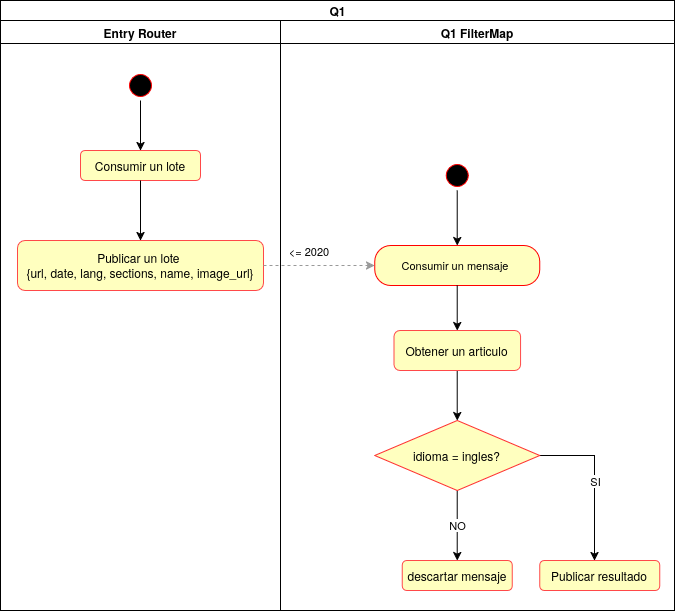

The diagram above was exported from draw.io. Its source (the exported page's mxGraphModel, read from the mxfile embedded in the PNG):
<mxGraphModel dx="1299" dy="865" grid="1" gridSize="10" guides="1" tooltips="1" connect="1" arrows="1" fold="1" page="1" pageScale="1" pageWidth="827" pageHeight="1169" math="0" shadow="0">
  <root>
    <mxCell id="0" />
    <mxCell id="1" parent="0" />
    <mxCell id="OaxtCgeq8I8ttMGxzoN9-3" parent="1" style="swimlane;childLayout=stackLayout;resizeParent=1;resizeParentMax=0;startSize=20;html=1;" value="Q1" vertex="1">
      <mxGeometry height="610" width="674" x="40" y="40" as="geometry" />
    </mxCell>
    <mxCell id="P_Xu68zIOdt_ZzBbKr8Q-22" parent="OaxtCgeq8I8ttMGxzoN9-3" style="swimlane;whiteSpace=wrap;html=1;movable=1;resizable=1;rotatable=1;deletable=1;editable=1;locked=0;connectable=1;" value="Entry Router" vertex="1">
      <mxGeometry height="590" width="280" y="20" as="geometry" />
    </mxCell>
    <mxCell id="P_Xu68zIOdt_ZzBbKr8Q-23" parent="P_Xu68zIOdt_ZzBbKr8Q-22" style="rounded=1;whiteSpace=wrap;html=1;roundedPerimeter=1;fillColor=light-dark(#FFFFBF,#121212);strokeColor=#FF4949;" value="Consumir un lote" vertex="1">
      <mxGeometry height="30" width="120" x="80" y="130" as="geometry" />
    </mxCell>
    <mxCell id="P_Xu68zIOdt_ZzBbKr8Q-29" parent="P_Xu68zIOdt_ZzBbKr8Q-22" style="rounded=1;whiteSpace=wrap;html=1;roundedPerimeter=1;fillColor=light-dark(#FFFFBF,#121212);strokeColor=#FF4949;" value="Publicar un lote&amp;nbsp;&lt;div&gt;{url, date, lang, sections, name, image_url}&lt;/div&gt;" vertex="1">
      <mxGeometry height="50" width="246" x="17" y="220" as="geometry" />
    </mxCell>
    <mxCell id="P_Xu68zIOdt_ZzBbKr8Q-26" edge="1" parent="P_Xu68zIOdt_ZzBbKr8Q-22" source="P_Xu68zIOdt_ZzBbKr8Q-23" style="edgeStyle=orthogonalEdgeStyle;rounded=0;orthogonalLoop=1;jettySize=auto;html=1;" target="P_Xu68zIOdt_ZzBbKr8Q-29">
      <mxGeometry relative="1" as="geometry">
        <mxPoint x="140" y="250" as="sourcePoint" />
      </mxGeometry>
    </mxCell>
    <mxCell id="P_Xu68zIOdt_ZzBbKr8Q-31" parent="P_Xu68zIOdt_ZzBbKr8Q-22" style="ellipse;html=1;shape=startState;fillColor=#000000;strokeColor=#ff0000;" value="" vertex="1">
      <mxGeometry height="30" width="30" x="125" y="50" as="geometry" />
    </mxCell>
    <mxCell id="P_Xu68zIOdt_ZzBbKr8Q-30" edge="1" parent="P_Xu68zIOdt_ZzBbKr8Q-22" source="P_Xu68zIOdt_ZzBbKr8Q-31" style="edgeStyle=orthogonalEdgeStyle;rounded=0;orthogonalLoop=1;jettySize=auto;html=1;" target="P_Xu68zIOdt_ZzBbKr8Q-23">
      <mxGeometry relative="1" as="geometry" />
    </mxCell>
    <mxCell id="P_Xu68zIOdt_ZzBbKr8Q-27" edge="1" parent="OaxtCgeq8I8ttMGxzoN9-3" source="P_Xu68zIOdt_ZzBbKr8Q-29" style="edgeStyle=orthogonalEdgeStyle;rounded=0;orthogonalLoop=1;jettySize=auto;html=1;entryX=0;entryY=0.5;entryDx=0;entryDy=0;dashed=1;strokeColor=#999999;" target="P_Xu68zIOdt_ZzBbKr8Q-4">
      <mxGeometry relative="1" x="0.2057" as="geometry" />
    </mxCell>
    <mxCell id="P_Xu68zIOdt_ZzBbKr8Q-28" connectable="0" parent="P_Xu68zIOdt_ZzBbKr8Q-27" style="edgeLabel;html=1;align=center;verticalAlign=middle;resizable=0;points=[];labelBackgroundColor=#FFFFFF;" value="&amp;lt;= 2020&amp;nbsp;" vertex="1">
      <mxGeometry relative="1" x="0.0943" y="3" as="geometry">
        <mxPoint x="-15" y="-12" as="offset" />
      </mxGeometry>
    </mxCell>
    <mxCell id="P_Xu68zIOdt_ZzBbKr8Q-1" parent="OaxtCgeq8I8ttMGxzoN9-3" style="swimlane;whiteSpace=wrap;html=1;movable=1;resizable=1;rotatable=1;deletable=1;editable=1;locked=0;connectable=1;" value="Q1 FilterMap" vertex="1">
      <mxGeometry height="590" width="394" x="280" y="20" as="geometry" />
    </mxCell>
    <mxCell id="P_Xu68zIOdt_ZzBbKr8Q-4" parent="P_Xu68zIOdt_ZzBbKr8Q-1" style="rounded=1;whiteSpace=wrap;html=1;arcSize=40;fontColor=#000000;fillColor=#ffffc0;strokeColor=#FF0000;fontSize=11;" value="Consumir un mensaje&amp;nbsp;" vertex="1">
      <mxGeometry height="40" width="165" x="94.22" y="225" as="geometry" />
    </mxCell>
    <mxCell id="P_Xu68zIOdt_ZzBbKr8Q-5" edge="1" parent="P_Xu68zIOdt_ZzBbKr8Q-1" source="P_Xu68zIOdt_ZzBbKr8Q-9" style="edgeStyle=orthogonalEdgeStyle;rounded=0;orthogonalLoop=1;jettySize=auto;html=1;" target="wTtddsOxEBtuuPK4tl0L-27">
      <mxGeometry relative="1" x="-0.2081" as="geometry">
        <Array as="points">
          <mxPoint x="314" y="435" />
        </Array>
        <mxPoint x="150.9000000000001" y="850" as="targetPoint" />
      </mxGeometry>
    </mxCell>
    <mxCell id="P_Xu68zIOdt_ZzBbKr8Q-6" connectable="0" parent="P_Xu68zIOdt_ZzBbKr8Q-5" style="edgeLabel;html=1;align=center;verticalAlign=middle;resizable=0;points=[];" value="SI" vertex="1">
      <mxGeometry relative="1" x="-0.5106" y="-1" as="geometry">
        <mxPoint x="16" y="24" as="offset" />
      </mxGeometry>
    </mxCell>
    <mxCell id="8e1U6bLFhfH6d9yxaobS-1" edge="1" parent="P_Xu68zIOdt_ZzBbKr8Q-1" source="P_Xu68zIOdt_ZzBbKr8Q-9" style="edgeStyle=orthogonalEdgeStyle;rounded=0;orthogonalLoop=1;jettySize=auto;html=1;" target="OItMJvxpOD-IMsjBERvw-2">
      <mxGeometry relative="1" as="geometry" />
    </mxCell>
    <mxCell id="8e1U6bLFhfH6d9yxaobS-2" connectable="0" parent="8e1U6bLFhfH6d9yxaobS-1" style="edgeLabel;html=1;align=center;verticalAlign=middle;resizable=0;points=[];" value="NO" vertex="1">
      <mxGeometry relative="1" as="geometry">
        <mxPoint as="offset" />
      </mxGeometry>
    </mxCell>
    <mxCell id="P_Xu68zIOdt_ZzBbKr8Q-9" parent="P_Xu68zIOdt_ZzBbKr8Q-1" style="rhombus;whiteSpace=wrap;html=1;shapeInside=1;fillColor=#FFFFBF;strokeColor=#FF2D2D;" value="&lt;div&gt;idioma = ingles?&lt;/div&gt;" vertex="1">
      <mxGeometry height="70" width="165" x="94.22" y="400" as="geometry" />
    </mxCell>
    <mxCell id="H6gczEnPia6sErXX6_9C-1" edge="1" parent="P_Xu68zIOdt_ZzBbKr8Q-1" source="P_Xu68zIOdt_ZzBbKr8Q-15" style="edgeStyle=orthogonalEdgeStyle;rounded=0;orthogonalLoop=1;jettySize=auto;html=1;" target="P_Xu68zIOdt_ZzBbKr8Q-9">
      <mxGeometry relative="1" as="geometry" />
    </mxCell>
    <mxCell id="P_Xu68zIOdt_ZzBbKr8Q-15" parent="P_Xu68zIOdt_ZzBbKr8Q-1" style="rounded=1;whiteSpace=wrap;html=1;roundedPerimeter=1;fillColor=light-dark(#FFFFBF,#121212);strokeColor=#FF4949;" value="Obtener un articulo" vertex="1">
      <mxGeometry height="40" width="126.56" x="113.44" y="310" as="geometry" />
    </mxCell>
    <mxCell id="P_Xu68zIOdt_ZzBbKr8Q-16" edge="1" parent="P_Xu68zIOdt_ZzBbKr8Q-1" source="P_Xu68zIOdt_ZzBbKr8Q-4" style="edgeStyle=orthogonalEdgeStyle;rounded=0;orthogonalLoop=1;jettySize=auto;html=1;" target="P_Xu68zIOdt_ZzBbKr8Q-15" value="">
      <mxGeometry relative="1" as="geometry">
        <mxPoint x="1110" y="395" as="sourcePoint" />
        <mxPoint x="1110" y="500" as="targetPoint" />
      </mxGeometry>
    </mxCell>
    <mxCell id="wTtddsOxEBtuuPK4tl0L-27" parent="P_Xu68zIOdt_ZzBbKr8Q-1" style="rounded=1;whiteSpace=wrap;html=1;roundedPerimeter=1;fillColor=light-dark(#FFFFBF,#121212);strokeColor=#FF4949;" value="Publicar resultado" vertex="1">
      <mxGeometry height="30" width="120" x="259.22" y="540" as="geometry" />
    </mxCell>
    <mxCell id="OItMJvxpOD-IMsjBERvw-2" parent="P_Xu68zIOdt_ZzBbKr8Q-1" style="rounded=1;whiteSpace=wrap;html=1;roundedPerimeter=1;fillColor=light-dark(#FFFFBF,#121212);strokeColor=#FF4949;" value="descartar mensaje" vertex="1">
      <mxGeometry height="30" width="110" x="121.72" y="540" as="geometry" />
    </mxCell>
    <mxCell id="8e1U6bLFhfH6d9yxaobS-4" edge="1" parent="P_Xu68zIOdt_ZzBbKr8Q-1" source="8e1U6bLFhfH6d9yxaobS-3" style="edgeStyle=orthogonalEdgeStyle;rounded=0;orthogonalLoop=1;jettySize=auto;html=1;" target="P_Xu68zIOdt_ZzBbKr8Q-4">
      <mxGeometry relative="1" as="geometry" />
    </mxCell>
    <mxCell id="8e1U6bLFhfH6d9yxaobS-3" parent="P_Xu68zIOdt_ZzBbKr8Q-1" style="ellipse;html=1;shape=startState;fillColor=#000000;strokeColor=#ff0000;" value="" vertex="1">
      <mxGeometry height="30" width="30" x="161.72000000000003" y="140" as="geometry" />
    </mxCell>
  </root>
</mxGraphModel>